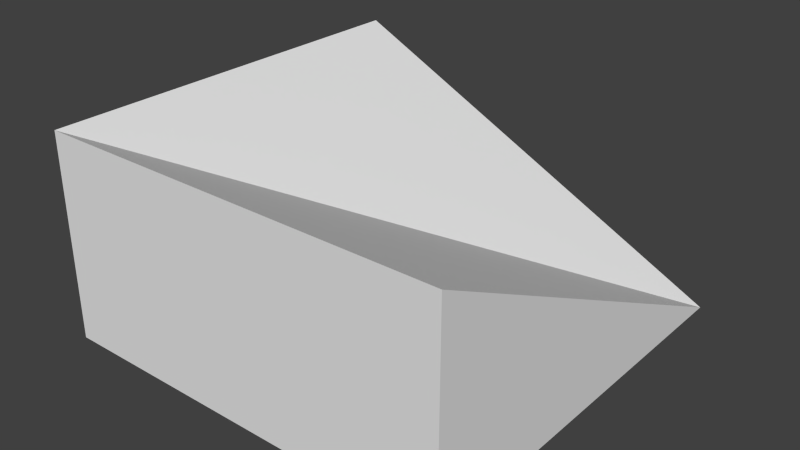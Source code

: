 # Source: halfSlantCornerIn.blend  (saved by Blender 2.71.0; exported with 4.5.12 LTS)
import bpy
from mathutils import Matrix  # noqa: F401  (used for matrix-valued properties, if any)

bpy.ops.wm.read_factory_settings(use_empty=True)
scene = bpy.context.scene
scene.name = 'Scene'

# ---- collections
col_collection_1 = bpy.data.collections.new('Collection 1'); scene.collection.children.link(col_collection_1)

# ---- world
world_world = bpy.data.worlds.new('World'); scene.world = world_world
world_world.color = (0.05088, 0.05088, 0.05088)
world_world.use_sun_shadow = False
world_world.sun_shadow_jitter_overblur = 0.0
world_world.cycles.sampling_method = 'MANUAL'
world_world.cycles.sample_map_resolution = 256

# ---- meshes
me_cube_001 = bpy.data.meshes.new('Cube.001')
me_cube_001.from_pydata([(0.5, -0.5, -0.5), (-0.5, -0.5, -0.5), (-0.5, 0.5, -0.5), (0.5, 0.5, -0.5), (0.5, -0.5, -1.49e-08), (-0.5, -0.5, -1.49e-08), (-0.5, 0.5, -1.49e-08)], [], [(4, 5, 1), (5, 6, 2), (0, 1, 2), (0, 4, 1), (1, 5, 2), (2, 6, 3), (3, 0, 2), (3, 4, 0), (3, 6, 5), (4, 3, 5)])
_uv = me_cube_001.uv_layers.new(name='UVMap')
_uv.uv.foreach_set('vector', [1.0, 0.5, 4.768e-07, 0.5, 4.768e-07, 0.0, -4.768e-07, 0.5, 1.0, 0.5, 1.0, 0.0, 1.0, 4.768e-07, 4.768e-07, -4.768e-07, -4.768e-07, 1.0, 1.0, 0.0, 1.0, 0.5, 4.768e-07, 0.0, -4.768e-07, 0.0, -4.768e-07, 0.5, 1.0, 0.0, -4.768e-07, 0.0, -4.768e-07, 0.5, 1.0, 0.0, 1.0, 1.0, 1.0, 4.768e-07, -4.768e-07, 1.0, 1.0, 0.0, 4.768e-07, 0.5, 4.768e-07, 0.0, 1.0, 1.0, -4.768e-07, 1.0, 4.768e-07, -4.768e-07, 1.0, 4.768e-07, 1.0, 1.0, 4.768e-07, -4.768e-07])
me_cube_001.use_remesh_preserve_volume = False
me_cube_001.use_remesh_preserve_attributes = False
me_cube_001.use_mirror_vertex_groups = False
me_cube_001.update()

# ---- objects
ob_shape = bpy.data.objects.new('SHAPE', me_cube_001)

# ---- transforms, parenting, visibility, modifiers, constraints
ob_shape.location = (0.0, 0.0, 0.0)
ob_shape.lineart.crease_threshold = 0.0

# ---- collection membership
col_collection_1.objects.link(ob_shape)

# ---- scene / render settings (as saved in the file)
scene.frame_start = 1; scene.frame_end = 250; scene.frame_set(1)
scene.render.engine = 'BLENDER_EEVEE_NEXT'
scene.render.resolution_percentage = 50
scene.render.dither_intensity = 0.0
scene.cycles.use_denoising = False
scene.cycles.samples = 10
scene.cycles.sampling_pattern = 'TABULATED_SOBOL'
scene.cycles.light_sampling_threshold = 0.0
scene.cycles.use_adaptive_sampling = False
scene.cycles.use_light_tree = False
scene.cycles.blur_glossy = 0.0
scene.cycles.volume_bounces = 1
scene.cycles.pixel_filter_type = 'GAUSSIAN'
scene.cycles.sample_clamp_indirect = 0.0
scene.view_settings.view_transform = 'Standard'
bpy.context.view_layer.update()

# ---- added for rendering (the .blend has no active camera and no usable light): camera, sun
cam_auto = bpy.data.cameras.new('AutoCamera')
cam_auto.lens = 50.0
cam_auto.sensor_width = 36.0
cam_auto.clip_end = 1000.0
ob_auto_camera = bpy.data.objects.new('AutoCamera', cam_auto)
scene.collection.objects.link(ob_auto_camera)
ob_auto_camera.location = (1.38784, -1.66541, 0.860271)
ob_auto_camera.rotation_euler = (1.09748, -7.21219e-08, 0.694738)
scene.camera = ob_auto_camera
light_auto_sun = bpy.data.lights.new('AutoSun', 'SUN')
light_auto_sun.energy = 3.0
light_auto_sun.angle = 0.0523599
ob_auto_sun = bpy.data.objects.new('AutoSun', light_auto_sun)
scene.collection.objects.link(ob_auto_sun)
ob_auto_sun.rotation_euler = (0.872665, 0.174533, 0.523599)
bpy.context.view_layer.update()
